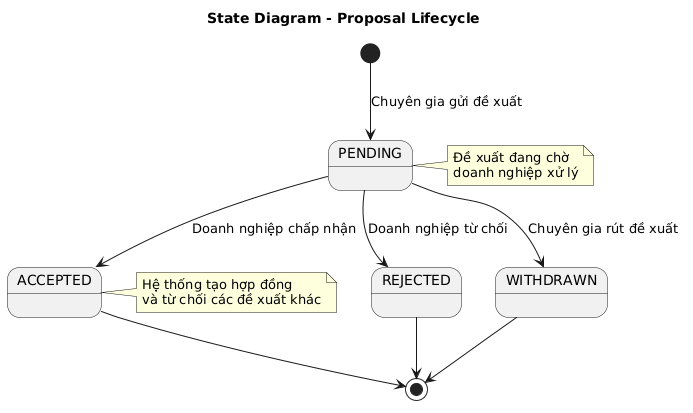

The diagram above was rendered by PlantUML. Its source (embedded in the PNG):
@startuml
title State Diagram - Proposal Lifecycle

skinparam shadowing false

[*] --> PENDING : Chuyên gia gửi đề xuất

PENDING --> ACCEPTED : Doanh nghiệp chấp nhận
PENDING --> REJECTED : Doanh nghiệp từ chối
PENDING --> WITHDRAWN : Chuyên gia rút đề xuất

ACCEPTED --> [*]
REJECTED --> [*]
WITHDRAWN --> [*]

note right of PENDING
Đề xuất đang chờ
doanh nghiệp xử lý
end note

note right of ACCEPTED
Hệ thống tạo hợp đồng
và từ chối các đề xuất khác
end note
@enduml